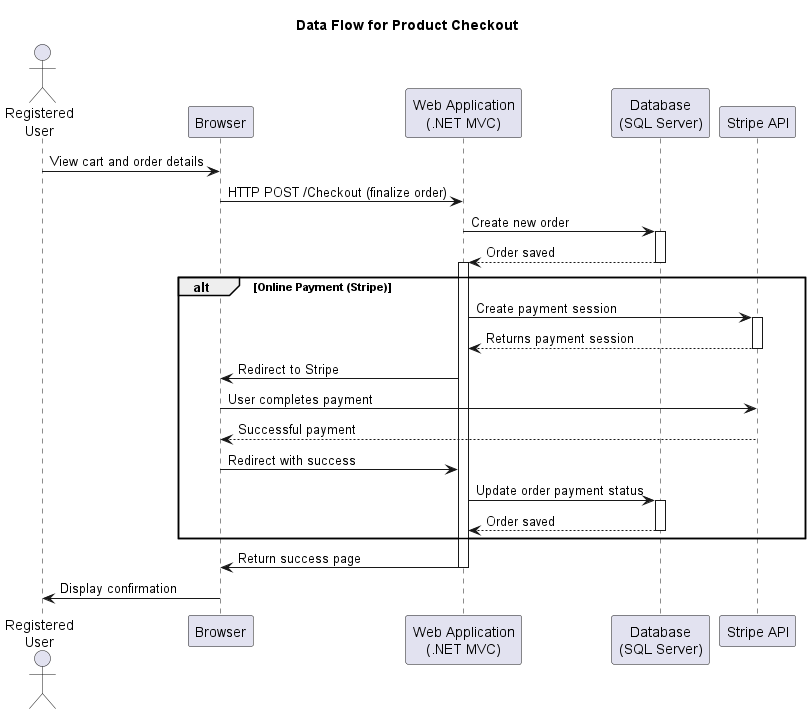

The diagram above was rendered by PlantUML. Its source (embedded in the PNG):
@startuml SequenceCheckout
title Data Flow for Product Checkout

actor "Registered\nUser" as User
participant "Browser" as Browser
participant "Web Application\n(.NET MVC)" as WebApp
participant "Database\n(SQL Server)" as DB
participant "Stripe API" as Stripe

User -> Browser : View cart and order details
Browser -> WebApp : HTTP POST /Checkout (finalize order)
WebApp -> DB : Create new order
    activate DB
    DB --> WebApp : Order saved
    deactivate DB
activate WebApp

alt Online Payment (Stripe)
    WebApp -> Stripe : Create payment session
    activate Stripe
    Stripe --> WebApp : Returns payment session
    deactivate Stripe
    WebApp -> Browser : Redirect to Stripe
    Browser -> Stripe : User completes payment
    Stripe --> Browser : Successful payment
    Browser -> WebApp : Redirect with success
    WebApp -> DB : Update order payment status
    activate DB
    DB --> WebApp : Order saved
    deactivate DB
end

WebApp -> Browser : Return success page
deactivate WebApp
Browser -> User : Display confirmation
@enduml